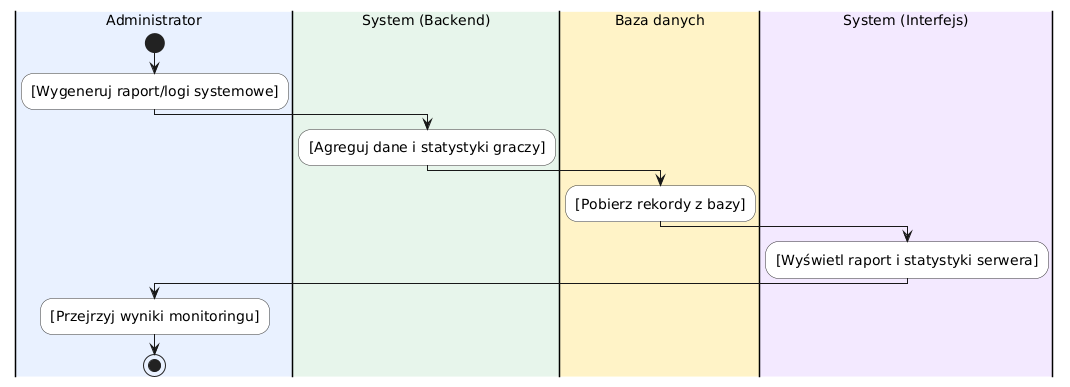

The diagram above was rendered by PlantUML. Its source (embedded in the PNG):
@startuml
skinparam DefaultFontSize 14
skinparam ActivityFontSize 14
skinparam ActivityBackgroundColor white
skinparam ActivityBorderColor #333333

|#E8F0FE|Administrator|
start
:[Wygeneruj raport/logi systemowe];

|#E6F4EA|System (Backend)|
:[Agreguj dane i statystyki graczy];

|#FEF3C7|Baza danych|
:[Pobierz rekordy z bazy];

|#F3E8FF|System (Interfejs)|
:[Wyświetl raport i statystyki serwera];

|#E8F0FE|Administrator|
:[Przejrzyj wyniki monitoringu];
stop
@enduml